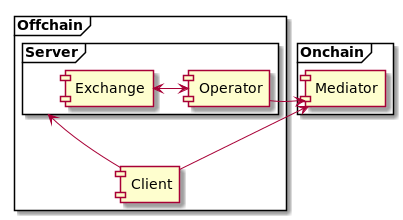

The diagram above was rendered by PlantUML. Its source (embedded in the PNG):
@startuml

frame "Offchain" {
  frame "Server" as Backend {
    [Exchange]
    [Operator]
}
    [Client]
}

frame "Onchain" {
    [Mediator]
}

Operator -right-> Mediator
Client -up-> Mediator
Operator <-left-> Exchange
Client -up-> Backend

@enduml